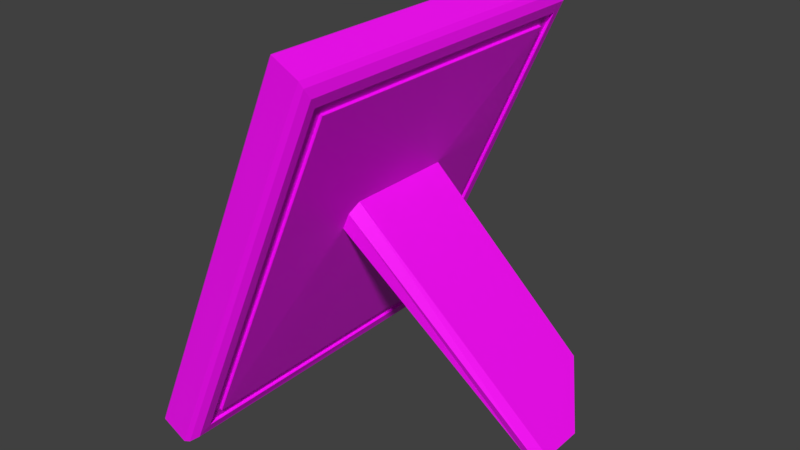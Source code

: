 # Source: PictureFrame_LP_UV.blend  (saved by Blender 2.80.74; exported with 4.5.12 LTS)
import bpy
from mathutils import Matrix  # noqa: F401  (used for matrix-valued properties, if any)

bpy.ops.wm.read_factory_settings(use_empty=True)
scene = bpy.context.scene
scene.name = 'Scene'

# ---- collections
col_collection_1 = bpy.data.collections.new('Collection 1'); scene.collection.children.link(col_collection_1)

# ---- images (referenced by path relative to the original .blend; pixels are not part of the script)
import os
ASSET_DIR = os.environ.get("B2B_ASSET_DIR", "")  # directory of the original .blend (textures are referenced by path, not embedded)
HERE = os.path.dirname(os.path.abspath(__file__))  # packed textures are extracted next to this script under _unpacked/

def load_image(name, relpath, width, height, colorspace="sRGB"):
    """Load a texture the original file referenced (path relative to the .blend, or extracted next to this script)."""
    p = next((c for c in (os.path.join(HERE, relpath), os.path.join(ASSET_DIR, relpath)) if relpath and os.path.exists(c)), "")
    if p:
        img = bpy.data.images.load(p, check_existing=True)
        img.name = name
    else:  # same state as the original file: an image datablock whose file is absent (Cycles renders it pink)
        img = bpy.data.images.new(name, width, height)
        img.source = "FILE"
        img.filepath = "//" + (relpath or name)
    img.colorspace_settings.name = colorspace
    return img
img_uv = load_image('UV', '', 2048, 2048, 'sRGB')

# ---- materials (node trees are filled in below, after node groups)
mat_material = bpy.data.materials.new('Material')
mat_material.use_transparent_shadow = False

# ---- material node trees
mat_material.use_nodes = True; mat_material.node_tree.nodes.clear()
_N = mat_material.node_tree.nodes; _L = mat_material.node_tree.links
n0 = _N.new('ShaderNodeOutputMaterial'); n0.name = 'Material Output'; n0.location = (300, 300)
n1 = _N.new('ShaderNodeBsdfPrincipled'); n1.name = 'Principled BSDF'; n1.location = (10, 300)
n1.distribution = 'GGX'
n1.subsurface_method = 'BURLEY'
n1.inputs[3].default_value = 1.45
n1.inputs[27].default_value = (0.0, 0.0, 0.0, 1.0)
n1.inputs[28].default_value = 1.0
n2 = _N.new('ShaderNodeTexImage'); n2.name = 'Image Texture'; n2.location = (-280, 275)
n2.image = img_uv
_L.new(n1.outputs[0], n0.inputs[0])
_L.new(n2.outputs[0], n1.inputs[0])
n0.is_active_output = True

# ---- world
world_world = bpy.data.worlds.new('World'); scene.world = world_world
world_world.color = (0.05088, 0.05088, 0.05088)
world_world.use_sun_shadow = False
world_world.sun_shadow_jitter_overblur = 0.0
world_world.cycles.sampling_method = 'MANUAL'

# ---- meshes
me_cube = bpy.data.meshes.new('Cube')
me_cube.from_pydata([(0.05238, -0.2732, 1.027), (0.05238, 0.2732, 1.027), (0.1038, 0.2732, 1.147), (-0.5636, -0.789, 0.08936), (0.2353, -0.789, 1.923), (0.2353, 0.789, 1.923), (0.3561, 0.789, 1.861), (0.3759, 0.7548, 1.793), (-0.377, 0.7548, 0.06428), (-0.4429, 0.789, 0.02748), (-0.377, -0.7548, 0.06428), (-0.4429, -0.789, 0.02748), (0.3561, -0.789, 1.861), (0.3759, -0.7548, 1.793), (0.7157, 0.124, -0.007315), (0.8122, 0.3839, -0.006352), (0.6624, 0.5835, 0.2374), (0.5593, 0.5835, 0.2364), (0.7157, 0.3839, -0.007315), (0.08468, -0.2732, 1.102), (0.1038, -0.231, 1.147), (0.09426, -0.2521, 1.124), (0.8122, 0.1661, -0.006352), (0.7656, 0.124, -0.006817), (-0.3588, 0.7085, 0.1107), (0.3567, -0.7205, 1.747), (0.356, 0.7196, 1.746), (-0.3539, -0.7099, 0.1128), (-0.3275, -0.6614, 0.1723), (-0.3321, 0.6602, 0.17), (0.3357, -0.663, 1.698), (0.3348, 0.6619, 1.695), (0.3446, -0.7206, 1.753), (0.3438, 0.7195, 1.751), (0.3236, -0.663, 1.703), (-0.3709, 0.7085, 0.1159), (-0.3442, 0.6602, 0.1753), (-0.3396, -0.6614, 0.1775), (-0.366, -0.7099, 0.1181), (0.3227, 0.6619, 1.701), (-0.346, 0.5469, 0.2853), (-0.3519, 0.5284, 0.2717), (-0.3519, -0.529, 0.2717), (-0.3447, -0.547, 0.2883), (0.2245, -0.5449, 1.595), (0.2315, -0.5255, 1.611), (0.2315, 0.5255, 1.611), (0.2245, 0.5449, 1.595), (-0.5446, -0.6878, 0.1679), (-0.539, -0.7024, 0.1806), (-0.4954, -0.6531, 0.2155), (-0.501, -0.6385, 0.2027), (0.1858, -0.7024, 1.844), (0.1915, -0.6881, 1.857), (0.1938, -0.6388, 1.797), (0.1881, -0.6531, 1.784), (-0.501, 0.6402, 0.2027), (-0.4958, 0.6531, 0.2145), (-0.5379, 0.7024, 0.1797), (-0.543, 0.6895, 0.1679), (0.1915, 0.6881, 1.857), (0.1858, 0.7024, 1.844), (0.1881, 0.6531, 1.784), (0.1938, 0.6388, 1.797), (-0.5578, 0.7616, 0.1101), (-0.5527, 0.7745, 0.1218), (-0.5652, -0.7745, 0.1206), (-0.5708, -0.7599, 0.1079), (-0.5678, -0.7806, 0.1), (0.2176, -0.7602, 1.917), (0.212, -0.7745, 1.904), (0.2254, -0.7809, 1.92), (0.212, 0.7745, 1.904), (0.2176, 0.7602, 1.917), (0.2254, 0.7809, 1.92), (-0.4636, 0.6171, 0.2115), (-0.4585, 0.63, 0.2233), (-0.4636, -0.6155, 0.2115), (-0.458, -0.63, 0.2243), (0.201, -0.63, 1.737), (0.2066, -0.6157, 1.75), (0.2066, 0.6157, 1.75), (0.201, 0.63, 1.737), (-0.5543, 0.7804, 0.1041), (-0.3631, -0.585, 0.246), (-0.3687, -0.5704, 0.2332), (0.2537, -0.5707, 1.661), (0.248, -0.585, 1.648), (0.248, 0.585, 1.648), (0.2537, 0.5707, 1.661), (-0.3687, 0.5721, 0.2332), (-0.3635, 0.585, 0.245), (0.3694, 0.7804, 1.835), (-0.4151, 0.7804, 0.03406), (-0.4151, -0.7804, 0.03406), (0.3694, -0.7804, 1.835), (-0.5404, 0.789, 0.09075)], [], [(18, 15, 22, 23, 14), (54, 63, 81, 80), (80, 81, 89, 86), (48, 59, 64, 67), (83, 64, 65), (78, 79, 87, 84), (82, 76, 91, 88), (19, 0, 14, 23), (6, 5, 4, 12), (11, 12, 4, 3), (19, 21, 30, 28, 0), (49, 52, 55, 50), (52, 49, 66, 70), (53, 69, 73, 60), (76, 82, 62, 57), (42, 43, 44, 45, 46, 47, 40, 41), (56, 51, 77, 75), (92, 93, 9, 6), (94, 93, 8, 10), (92, 95, 13, 7), (95, 94, 10, 13), (1, 0, 28, 29), (0, 1, 17, 18, 14), (15, 18, 17, 16), (1, 2, 16, 17), (22, 20, 21, 19, 23), (2, 20, 22, 15, 16), (50, 55, 79, 78), (58, 61, 72, 65), (53, 60, 63, 54), (26, 24, 8, 7), (26, 25, 32, 33), (13, 25, 26, 7), (2, 1, 29, 31), (24, 27, 10, 8), (27, 25, 13, 10), (30, 31, 39, 34), (25, 27, 38, 32), (31, 30, 21, 20, 2), (31, 29, 36, 39), (33, 32, 34, 39), (36, 37, 38, 35), (37, 34, 32, 38), (39, 36, 35, 33), (24, 26, 33, 35), (28, 30, 34, 37), (29, 28, 37, 36), (27, 24, 35, 38), (56, 59, 48, 51), (66, 67, 68), (69, 70, 71), (72, 73, 74), (57, 58, 59, 56), (49, 50, 51, 48), (53, 54, 55, 52), (61, 62, 63, 60), (76, 57, 56, 75), (78, 84, 85, 77), (80, 86, 87, 79), (82, 88, 89, 81), (91, 76, 75, 90), (50, 78, 77, 51), (54, 80, 79, 55), (62, 82, 81, 63), (66, 49, 48, 67), (58, 65, 64, 59), (60, 73, 72, 61), (69, 53, 52, 70), (75, 77, 85, 90), (3, 4, 71, 70, 66, 68), (9, 96, 5, 6), (4, 5, 74, 73, 69, 71), (62, 61, 58, 57), (43, 42, 85, 84), (45, 44, 87, 86), (47, 46, 89, 88), (41, 40, 91, 90), (42, 41, 90, 85), (44, 43, 84, 87), (46, 45, 86, 89), (40, 47, 88, 91), (12, 11, 94, 95), (6, 12, 95, 92), (11, 9, 93, 94), (7, 8, 93, 92), (83, 65, 72, 74, 5, 96), (96, 3, 68, 67, 64, 83), (3, 96, 9, 11)])
_k = set([(3, 4), (3, 96), (4, 5), (5, 96), (64, 67), (65, 72), (66, 70), (69, 73)])
me_cube.attributes.new('sharp_edge', 'BOOLEAN', 'EDGE').data.foreach_set('value', [ (min(e.vertices), max(e.vertices)) in _k for e in me_cube.edges])
_uv = me_cube.uv_layers.new(name='UVMap')
_uv.uv.foreach_set('vector', [0.7857, 0.6065, 0.7726, 0.6043, 0.7775, 0.5746, 0.7854, 0.5702, 0.7915, 0.5711, 0.3263, 0.4574, 0.3262, 0.6373, 0.3193, 0.6332, 0.3194, 0.4615, 0.3194, 0.4615, 0.3193, 0.6332, 0.306, 0.624, 0.3065, 0.4707, 0.08232, 0.4061, 0.01145, 0.584, 0.0002287, 0.5901, 0.07696, 0.3948, 0.01676, 0.1616, 0.01959, 0.1606, 0.01904, 0.1633, 0.09325, 0.4197, 0.3174, 0.4593, 0.3048, 0.4687, 0.1014, 0.4332, 0.3173, 0.6354, 0.09331, 0.6759, 0.09995, 0.6621, 0.3042, 0.626, 0.841, 0.3985, 0.8486, 0.408, 0.7915, 0.5711, 0.7854, 0.5702, 0.139, 0.3931, 0.1352, 0.3742, 0.3553, 0.3303, 0.3591, 0.3492, 0.372, 0.08645, 0.372, 0.3289, 0.3556, 0.3299, 0.3556, 0.08748, 0.6437, 0.5337, 0.6465, 0.5371, 0.59, 0.6225, 0.5905, 0.3939, 0.6437, 0.5225, 0.08466, 0.4048, 0.333, 0.4487, 0.3244, 0.4552, 0.08994, 0.4138, 0.333, 0.4487, 0.08466, 0.4048, 0.0791, 0.3936, 0.3422, 0.4402, 0.3347, 0.4508, 0.3438, 0.4421, 0.3438, 0.6526, 0.3346, 0.6439, 0.09331, 0.6759, 0.3173, 0.6354, 0.3243, 0.6395, 0.09075, 0.6817, 0.4919, 0.5922, 0.4944, 0.5948, 0.4944, 0.7904, 0.4918, 0.793, 0.3477, 0.7932, 0.3448, 0.7906, 0.3442, 0.5945, 0.3468, 0.592, 0.02073, 0.5805, 0.08729, 0.4153, 0.09062, 0.4212, 0.02668, 0.5796, 0.3777, 0.1714, 0.5205, 0.3739, 0.5186, 0.3792, 0.3724, 0.1707, 0.5278, 0.1707, 0.668, 0.004025, 0.671, 0.01142, 0.5346, 0.1726, 0.3777, 0.1714, 0.5176, 0.004063, 0.5199, 0.01089, 0.384, 0.1726, 0.6712, 0.3738, 0.5278, 0.1707, 0.5346, 0.1726, 0.6722, 0.3674, 0.7188, 0.5226, 0.6437, 0.5225, 0.5905, 0.3939, 0.7721, 0.3936, 0.745, 0.1887, 0.6735, 0.1656, 0.6726, 0.02966, 0.711, 0.0002287, 0.745, 0.01122, 0.7726, 0.6043, 0.7857, 0.6065, 0.7997, 0.653, 0.7856, 0.6507, 0.8486, 0.7803, 0.838, 0.7948, 0.7856, 0.6507, 0.7997, 0.653, 0.7775, 0.5746, 0.8328, 0.3936, 0.8369, 0.396, 0.841, 0.3985, 0.7854, 0.5702, 0.6726, 0.2087, 0.7391, 0.1891, 0.7391, 0.383, 0.7104, 0.3914, 0.673, 0.3614, 0.08994, 0.4138, 0.3244, 0.4552, 0.3174, 0.4593, 0.09325, 0.4197, 0.0856, 0.6904, 0.3329, 0.646, 0.3422, 0.6545, 0.07976, 0.7014, 0.3347, 0.4508, 0.3346, 0.6439, 0.3262, 0.6373, 0.3263, 0.4574, 0.3912, 0.1747, 0.5222, 0.358, 0.521, 0.3665, 0.384, 0.1726, 0.8491, 0.8482, 0.8505, 0.6967, 0.8531, 0.6967, 0.8517, 0.8482, 0.5199, 0.01089, 0.5222, 0.0191, 0.3912, 0.1747, 0.384, 0.1726, 0.7188, 0.5405, 0.7188, 0.5226, 0.7721, 0.3936, 0.7721, 0.6223, 0.6722, 0.02124, 0.5429, 0.174, 0.5346, 0.1726, 0.671, 0.01142, 0.5429, 0.174, 0.6721, 0.3597, 0.6722, 0.3674, 0.5346, 0.1726, 0.8549, 0.6858, 0.8537, 0.5397, 0.8563, 0.5397, 0.8575, 0.6858, 0.8505, 0.6967, 0.8493, 0.5451, 0.8519, 0.5451, 0.8531, 0.6967, 0.7721, 0.6223, 0.59, 0.6225, 0.6465, 0.5371, 0.6495, 0.5404, 0.7188, 0.5405, 0.8537, 0.5397, 0.8549, 0.3936, 0.8575, 0.3936, 0.8563, 0.5397, 0.5895, 0.3936, 0.5895, 0.5915, 0.5821, 0.5836, 0.582, 0.4015, 0.3532, 0.4014, 0.3535, 0.5831, 0.3445, 0.5898, 0.3442, 0.3948, 0.3535, 0.5831, 0.5821, 0.5836, 0.5895, 0.5915, 0.3445, 0.5898, 0.582, 0.4015, 0.3532, 0.4014, 0.3442, 0.3947, 0.5895, 0.3936, 0.8506, 0.9998, 0.8491, 0.8482, 0.8517, 0.8482, 0.8532, 0.9998, 0.8538, 0.832, 0.8549, 0.6858, 0.8575, 0.6858, 0.8563, 0.832, 0.8549, 0.9781, 0.8538, 0.832, 0.8563, 0.832, 0.8575, 0.9781, 0.8493, 0.5451, 0.8506, 0.3936, 0.8532, 0.3936, 0.8519, 0.5451, 0.02073, 0.5805, 0.01145, 0.584, 0.08232, 0.4061, 0.08729, 0.4153, 0.3514, 0.09323, 0.3487, 0.08965, 0.3532, 0.08921, 0.3488, 0.3277, 0.3514, 0.3246, 0.3532, 0.3285, 0.1361, 0.3674, 0.1403, 0.3693, 0.1365, 0.3718, 0.09075, 0.6817, 0.0856, 0.6904, 0.08356, 0.6891, 0.0885, 0.6806, 0.08466, 0.4048, 0.08994, 0.4138, 0.08729, 0.4153, 0.08232, 0.4061, 0.3347, 0.4508, 0.3263, 0.4574, 0.3244, 0.4552, 0.333, 0.4487, 0.3329, 0.646, 0.3243, 0.6395, 0.3262, 0.6373, 0.3346, 0.6439, 0.09331, 0.6759, 0.09075, 0.6817, 0.0885, 0.6806, 0.09093, 0.6749, 0.09325, 0.4197, 0.1014, 0.4332, 0.09913, 0.4344, 0.09062, 0.4212, 0.3194, 0.4615, 0.3065, 0.4707, 0.3048, 0.4687, 0.3174, 0.4593, 0.3173, 0.6354, 0.3042, 0.626, 0.306, 0.624, 0.3193, 0.6332, 0.09995, 0.6621, 0.09331, 0.6759, 0.09093, 0.6749, 0.09771, 0.661, 0.08994, 0.4138, 0.09325, 0.4197, 0.09062, 0.4212, 0.08729, 0.4153, 0.3263, 0.4574, 0.3194, 0.4615, 0.3174, 0.4593, 0.3244, 0.4552, 0.3243, 0.6395, 0.3173, 0.6354, 0.3193, 0.6332, 0.3262, 0.6373, 0.0791, 0.3936, 0.08466, 0.4048, 0.08232, 0.4061, 0.07696, 0.3948, 0.0856, 0.6904, 0.07976, 0.7014, 0.07776, 0.7001, 0.08356, 0.6891, 0.3346, 0.6439, 0.3438, 0.6526, 0.3422, 0.6545, 0.3329, 0.646, 0.3438, 0.4421, 0.3347, 0.4508, 0.333, 0.4487, 0.3422, 0.4402, 0.02668, 0.5796, 0.09062, 0.4212, 0.09913, 0.4344, 0.04138, 0.5788, 0.3556, 0.08748, 0.3556, 0.3299, 0.3532, 0.3285, 0.3514, 0.3246, 0.3514, 0.09323, 0.3532, 0.08921, 0.0002287, 0.1671, 0.01366, 0.1623, 0.1352, 0.3742, 0.1202, 0.3814, 0.3553, 0.3303, 0.1352, 0.3742, 0.1365, 0.3718, 0.1403, 0.3693, 0.3488, 0.3277, 0.3532, 0.3285, 0.3243, 0.6395, 0.3329, 0.646, 0.0856, 0.6904, 0.09075, 0.6817, 0.1059, 0.4393, 0.1028, 0.4411, 0.09913, 0.4344, 0.1014, 0.4332, 0.2986, 0.4761, 0.2964, 0.4731, 0.3048, 0.4687, 0.3065, 0.4707, 0.296, 0.6216, 0.2982, 0.6187, 0.306, 0.624, 0.3042, 0.626, 0.102, 0.6539, 0.1045, 0.6559, 0.09995, 0.6621, 0.09771, 0.661, 0.1028, 0.4411, 0.04923, 0.5753, 0.04138, 0.5788, 0.09913, 0.4344, 0.2964, 0.4731, 0.1059, 0.4393, 0.1014, 0.4332, 0.3048, 0.4687, 0.2982, 0.6187, 0.2986, 0.4761, 0.3065, 0.4707, 0.306, 0.624, 0.1045, 0.6559, 0.296, 0.6216, 0.3042, 0.626, 0.09995, 0.6621, 0.6696, 0.3791, 0.5226, 0.1702, 0.5278, 0.1707, 0.6712, 0.3738, 0.3724, 0.1707, 0.5151, 0.0002287, 0.5176, 0.004063, 0.3777, 0.1714, 0.5226, 0.1702, 0.6656, 0.0002287, 0.668, 0.004025, 0.5278, 0.1707, 0.384, 0.1726, 0.521, 0.3665, 0.5205, 0.3739, 0.3777, 0.1714, 0.01676, 0.1616, 0.01904, 0.1633, 0.1361, 0.3674, 0.1365, 0.3718, 0.1352, 0.3742, 0.01366, 0.1623, 0.1256, 0.01723, 0.3556, 0.08748, 0.3532, 0.08921, 0.3487, 0.08965, 0.1286, 0.02241, 0.126, 0.02054, 0.3556, 0.08748, 0.1256, 0.01723, 0.1306, 0.0002287, 0.3613, 0.06764])
me_cube.materials.append(mat_material)
me_cube.use_remesh_preserve_volume = False
me_cube.use_remesh_preserve_attributes = False
me_cube.use_mirror_vertex_groups = False
me_cube.update()

# ---- objects
ob_cube = bpy.data.objects.new('Cube', me_cube)

# ---- transforms, parenting, visibility, modifiers, constraints
ob_cube.location = (0.0, 0.0, 0.0)
ob_cube.lineart.crease_threshold = 0.0
_m = ob_cube.modifiers.new('EdgeSplit', 'EDGE_SPLIT')

# ---- collection membership
col_collection_1.objects.link(ob_cube)

# ---- scene / render settings (as saved in the file)
scene.frame_start = 1; scene.frame_end = 250; scene.frame_set(1)
scene.render.engine = 'BLENDER_EEVEE_NEXT'
scene.render.resolution_percentage = 50
scene.render.dither_intensity = 0.0
scene.cycles.use_denoising = False
scene.cycles.samples = 128
scene.cycles.sampling_pattern = 'TABULATED_SOBOL'
scene.cycles.use_adaptive_sampling = False
scene.cycles.use_light_tree = False
scene.cycles.blur_glossy = 0.0
scene.cycles.sample_clamp_indirect = 0.0
scene.view_settings.view_transform = 'Standard'
bpy.context.view_layer.update()

# ---- added for rendering (the .blend has no active camera and no usable light): camera, sun
cam_auto = bpy.data.cameras.new('AutoCamera')
cam_auto.lens = 50.0
cam_auto.sensor_width = 36.0
cam_auto.clip_end = 1000.0
ob_auto_camera = bpy.data.objects.new('AutoCamera', cam_auto)
scene.collection.objects.link(ob_auto_camera)
ob_auto_camera.location = (2.75854, -3.1654, 3.06803)
ob_auto_camera.rotation_euler = (1.09748, -7.21219e-08, 0.694738)
scene.camera = ob_auto_camera
light_auto_sun = bpy.data.lights.new('AutoSun', 'SUN')
light_auto_sun.energy = 3.0
light_auto_sun.angle = 0.0523599
ob_auto_sun = bpy.data.objects.new('AutoSun', light_auto_sun)
scene.collection.objects.link(ob_auto_sun)
ob_auto_sun.rotation_euler = (0.872665, 0.174533, 0.523599)
bpy.context.view_layer.update()
